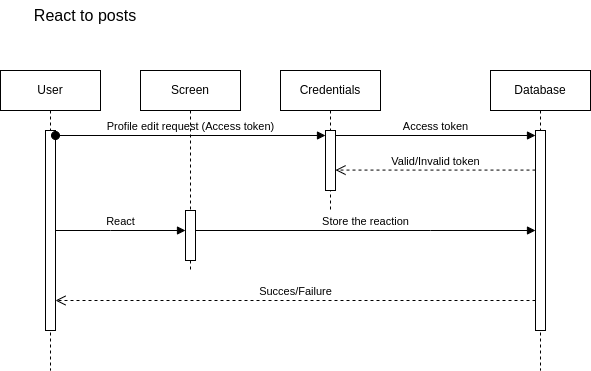

The diagram above was exported from draw.io. Its source (the exported page's mxGraphModel, read from the mxfile embedded in the PNG):
<mxGraphModel dx="880" dy="1621" grid="1" gridSize="10" guides="1" tooltips="1" connect="1" arrows="1" fold="1" page="1" pageScale="1" pageWidth="850" pageHeight="1100" background="#ffffff" math="0" shadow="0">
  <root>
    <mxCell id="0" />
    <mxCell id="1" parent="0" />
    <mxCell id="aM9ryv3xv72pqoxQDRHE-1" value="User" style="shape=umlLifeline;perimeter=lifelinePerimeter;whiteSpace=wrap;html=1;container=0;dropTarget=0;collapsible=0;recursiveResize=0;outlineConnect=0;portConstraint=eastwest;newEdgeStyle={&quot;edgeStyle&quot;:&quot;elbowEdgeStyle&quot;,&quot;elbow&quot;:&quot;vertical&quot;,&quot;curved&quot;:0,&quot;rounded&quot;:0};" parent="1" vertex="1">
      <mxGeometry x="10" y="40" width="100" height="300" as="geometry" />
    </mxCell>
    <mxCell id="eZ4axkTEHgq-SY5RwRZh-3" value="" style="html=1;points=[[0,0,0,0,5],[0,1,0,0,-5],[1,0,0,0,5],[1,1,0,0,-5]];perimeter=orthogonalPerimeter;outlineConnect=0;targetShapes=umlLifeline;portConstraint=eastwest;newEdgeStyle={&quot;curved&quot;:0,&quot;rounded&quot;:0};" parent="aM9ryv3xv72pqoxQDRHE-1" vertex="1">
      <mxGeometry x="45" y="60" width="10" height="200" as="geometry" />
    </mxCell>
    <mxCell id="aM9ryv3xv72pqoxQDRHE-5" value="Credentials" style="shape=umlLifeline;perimeter=lifelinePerimeter;whiteSpace=wrap;html=1;container=0;dropTarget=0;collapsible=0;recursiveResize=0;outlineConnect=0;portConstraint=eastwest;newEdgeStyle={&quot;edgeStyle&quot;:&quot;elbowEdgeStyle&quot;,&quot;elbow&quot;:&quot;vertical&quot;,&quot;curved&quot;:0,&quot;rounded&quot;:0};" parent="1" vertex="1">
      <mxGeometry x="290" y="40" width="100" height="140" as="geometry" />
    </mxCell>
    <mxCell id="eZ4axkTEHgq-SY5RwRZh-4" value="" style="html=1;points=[[0,0,0,0,5],[0,1,0,0,-5],[1,0,0,0,5],[1,1,0,0,-5]];perimeter=orthogonalPerimeter;outlineConnect=0;targetShapes=umlLifeline;portConstraint=eastwest;newEdgeStyle={&quot;curved&quot;:0,&quot;rounded&quot;:0};" parent="aM9ryv3xv72pqoxQDRHE-5" vertex="1">
      <mxGeometry x="45" y="60" width="10" height="60" as="geometry" />
    </mxCell>
    <mxCell id="eZ4axkTEHgq-SY5RwRZh-1" value="&lt;span style=&quot;font-size: 16px;&quot;&gt;React to posts&lt;/span&gt;" style="text;html=1;align=center;verticalAlign=middle;whiteSpace=wrap;rounded=0;" parent="1" vertex="1">
      <mxGeometry x="40" y="-30" width="110" height="30" as="geometry" />
    </mxCell>
    <mxCell id="eZ4axkTEHgq-SY5RwRZh-2" value="Database" style="shape=umlLifeline;perimeter=lifelinePerimeter;whiteSpace=wrap;html=1;container=0;dropTarget=0;collapsible=0;recursiveResize=0;outlineConnect=0;portConstraint=eastwest;newEdgeStyle={&quot;edgeStyle&quot;:&quot;elbowEdgeStyle&quot;,&quot;elbow&quot;:&quot;vertical&quot;,&quot;curved&quot;:0,&quot;rounded&quot;:0};" parent="1" vertex="1">
      <mxGeometry x="500" y="40" width="100" height="300" as="geometry" />
    </mxCell>
    <mxCell id="eZ4axkTEHgq-SY5RwRZh-6" value="" style="html=1;points=[[0,0,0,0,5],[0,1,0,0,-5],[1,0,0,0,5],[1,1,0,0,-5]];perimeter=orthogonalPerimeter;outlineConnect=0;targetShapes=umlLifeline;portConstraint=eastwest;newEdgeStyle={&quot;curved&quot;:0,&quot;rounded&quot;:0};" parent="eZ4axkTEHgq-SY5RwRZh-2" vertex="1">
      <mxGeometry x="45" y="60" width="10" height="200" as="geometry" />
    </mxCell>
    <mxCell id="eZ4axkTEHgq-SY5RwRZh-8" value="Valid/Invalid token" style="html=1;verticalAlign=bottom;endArrow=open;dashed=1;endSize=8;curved=0;rounded=0;exitX=0;exitY=1;exitDx=0;exitDy=-5;" parent="eZ4axkTEHgq-SY5RwRZh-2" target="eZ4axkTEHgq-SY5RwRZh-4" edge="1">
      <mxGeometry relative="1" as="geometry">
        <mxPoint x="-20" y="99.58" as="targetPoint" />
        <mxPoint x="45" y="99.58000000000023" as="sourcePoint" />
      </mxGeometry>
    </mxCell>
    <mxCell id="eZ4axkTEHgq-SY5RwRZh-5" value="Profile edit request (Access token)" style="html=1;verticalAlign=bottom;startArrow=oval;endArrow=block;startSize=8;curved=0;rounded=0;entryX=0;entryY=0;entryDx=0;entryDy=5;" parent="1" source="eZ4axkTEHgq-SY5RwRZh-3" target="eZ4axkTEHgq-SY5RwRZh-4" edge="1">
      <mxGeometry relative="1" as="geometry">
        <mxPoint x="205" y="105" as="sourcePoint" />
      </mxGeometry>
    </mxCell>
    <mxCell id="eZ4axkTEHgq-SY5RwRZh-7" value="Access token" style="html=1;verticalAlign=bottom;endArrow=block;curved=0;rounded=0;entryX=0;entryY=0;entryDx=0;entryDy=5;" parent="1" source="eZ4axkTEHgq-SY5RwRZh-4" target="eZ4axkTEHgq-SY5RwRZh-6" edge="1">
      <mxGeometry relative="1" as="geometry">
        <mxPoint x="420" y="105" as="sourcePoint" />
        <mxPoint as="offset" />
      </mxGeometry>
    </mxCell>
    <mxCell id="eZ4axkTEHgq-SY5RwRZh-9" value="Screen" style="shape=umlLifeline;perimeter=lifelinePerimeter;whiteSpace=wrap;html=1;container=0;dropTarget=0;collapsible=0;recursiveResize=0;outlineConnect=0;portConstraint=eastwest;newEdgeStyle={&quot;edgeStyle&quot;:&quot;elbowEdgeStyle&quot;,&quot;elbow&quot;:&quot;vertical&quot;,&quot;curved&quot;:0,&quot;rounded&quot;:0};" parent="1" vertex="1">
      <mxGeometry x="150" y="40" width="100" height="200" as="geometry" />
    </mxCell>
    <mxCell id="eZ4axkTEHgq-SY5RwRZh-11" value="" style="html=1;points=[[0,0,0,0,5],[0,1,0,0,-5],[1,0,0,0,5],[1,1,0,0,-5]];perimeter=orthogonalPerimeter;outlineConnect=0;targetShapes=umlLifeline;portConstraint=eastwest;newEdgeStyle={&quot;curved&quot;:0,&quot;rounded&quot;:0};" parent="eZ4axkTEHgq-SY5RwRZh-9" vertex="1">
      <mxGeometry x="45" y="140" width="10" height="50" as="geometry" />
    </mxCell>
    <mxCell id="eZ4axkTEHgq-SY5RwRZh-12" value="React" style="html=1;verticalAlign=bottom;endArrow=block;curved=0;rounded=0;" parent="1" source="eZ4axkTEHgq-SY5RwRZh-3" target="eZ4axkTEHgq-SY5RwRZh-11" edge="1">
      <mxGeometry width="80" relative="1" as="geometry">
        <mxPoint x="70" y="200.00000000000023" as="sourcePoint" />
        <mxPoint x="200" y="200.00000000000023" as="targetPoint" />
        <Array as="points">
          <mxPoint x="120" y="200" />
        </Array>
      </mxGeometry>
    </mxCell>
    <mxCell id="eZ4axkTEHgq-SY5RwRZh-14" value="Store the reaction" style="html=1;verticalAlign=bottom;endArrow=block;curved=0;rounded=0;" parent="1" source="eZ4axkTEHgq-SY5RwRZh-11" target="eZ4axkTEHgq-SY5RwRZh-6" edge="1">
      <mxGeometry width="80" relative="1" as="geometry">
        <mxPoint x="240" y="200" as="sourcePoint" />
        <mxPoint x="320" y="200" as="targetPoint" />
        <Array as="points">
          <mxPoint x="440" y="200" />
        </Array>
      </mxGeometry>
    </mxCell>
    <mxCell id="eZ4axkTEHgq-SY5RwRZh-15" value="Succes/Failure" style="html=1;verticalAlign=bottom;endArrow=open;dashed=1;endSize=8;curved=0;rounded=0;" parent="1" edge="1">
      <mxGeometry relative="1" as="geometry">
        <mxPoint x="545" y="270.0000000000002" as="sourcePoint" />
        <mxPoint x="65" y="270.0000000000002" as="targetPoint" />
      </mxGeometry>
    </mxCell>
  </root>
</mxGraphModel>